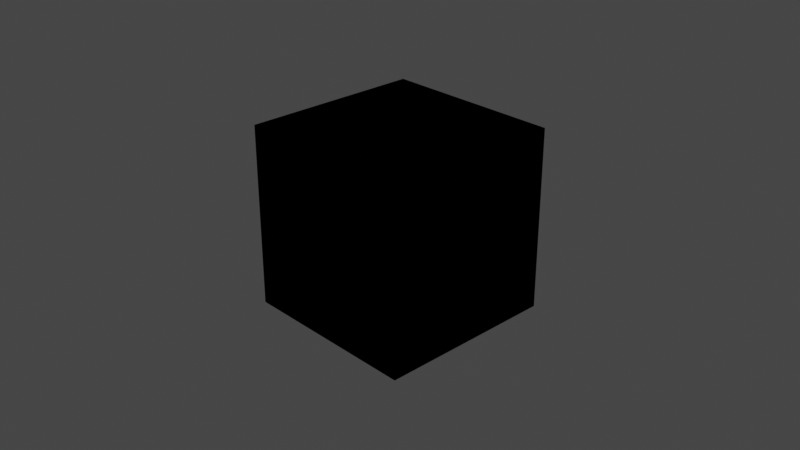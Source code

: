 # Source: JosLeysKleinian_color-1.blend  (saved by Blender 2.83.19; exported with 4.5.12 LTS)
import bpy
from mathutils import Matrix  # noqa: F401  (used for matrix-valued properties, if any)

bpy.ops.wm.read_factory_settings(use_empty=True)
scene = bpy.context.scene
scene.name = 'Scene'

# ---- collections
col_collection = bpy.data.collections.new('Collection'); scene.collection.children.link(col_collection)

# ---- materials (node trees are filled in below, after node groups)
mat_material = bpy.data.materials.new('Material')
mat_material.alpha_threshold = 0.0
mat_material.line_color = (0.0, 0.0, 0.0, 1.0)

# ---- material node trees
mat_material.use_nodes = True; mat_material.node_tree.nodes.clear()
_N = mat_material.node_tree.nodes; _L = mat_material.node_tree.links
n0 = _N.new('NodeUndefined'); n0.name = 'OSL Projection'; n0.location = (-266, 179)
n1 = _N.new('NodeUndefined'); n1.name = 'Saw Wave Tex'; n1.location = (-62, 251)
n1.inputs[0].default_value = 0.0
n2 = _N.new('NodeUndefined'); n2.name = 'Universal Material'; n2.location = (372, 283)
n2.inputs[0].default_value = (0.0, 0.0, 0.0, 1.0)
n2.inputs[2].default_value = 0.0
n2.inputs[3].default_value = 1.0
n2.inputs[4].default_value = 0.0632
n2.inputs[5].default_value = 0.0
n2.inputs[6].default_value = 0.0
n2.inputs[7].default_value = 1.5
n2.inputs[9].default_value = (0.0, 0.0, 0.0)
n2.inputs[10].default_value = (0.0, 0.0, 0.0)
n2.inputs[11].default_value = (0.0, 0.0, 0.0)
n2.inputs[12].default_value = (0.0, 0.0, 0.0, 1.0)
n2.inputs[13].default_value = 0.063
n2.inputs[14].default_value = 1.5
n2.inputs[17].default_value = 0.0
n2.inputs[18].default_value = 1.45
n2.inputs[19].default_value = (0.0, 0.0, 0.0, 1.0)
n2.inputs[20].default_value = 0.2
n2.inputs[23].default_value = 0.0
n2.inputs[25].default_value = 1.0
n2.inputs[26].default_value = False
n2.inputs[27].default_value = False
n2.inputs[31].default_value = True
n2.inputs[32].default_value = 0.0
n2.inputs[34].default_value = False
n3 = _N.new('ShaderNodeOutputMaterial'); n3.name = 'Material Output'; n3.location = (608, 287)
n3.width = 217
n4 = _N.new('NodeUndefined'); n4.name = 'Vectron'; n4.location = (693, 132)
n4.inputs[0].default_value = (30.0, 30.0, 30.0)
n4.inputs[1].default_value = 250
n4.inputs[2].default_value = 15.0
n4.inputs[3].default_value = 1
n4.inputs[4].default_value = 1.0
n4.inputs[5].default_value = 1.0
n4.inputs[6].default_value = -3.725e-09
n4.inputs[7].default_value = 4.42
n4.inputs[8].default_value = 0.0
n4.inputs[9].default_value = 0.0
n4.inputs[10].default_value = 0.0
n4.inputs[11].default_value = 1.0
n4.inputs[12].default_value = 1.88
n4.inputs[13].default_value = 0.002
n4.inputs[14].default_value = 0.5
n4.inputs[15].default_value = 1.0
n4.inputs[16].default_value = 1.0
n4.inputs[17].default_value = 0.0
n4.inputs[18].default_value = 0.0
n4.inputs[19].default_value = 0.0
n4.inputs[20].default_value = 0.0
n4.inputs[21].default_value = 0.0
n4.inputs[22].default_value = 0.0
n4.inputs[23].default_value = 100
n4.inputs[24].default_value = 0
n4.inputs[25].default_value = 0.65
n4.inputs[26].default_value = 1
n4.inputs[27].default_value = 0.25
n4.inputs[28].default_value = 1.0
n5 = _N.new('NodeUndefined'); n5.name = 'Gradient Tex'; n5.location = (157, 260)
n5.inputs[33].default_value = 255
_L.new(n2.outputs[0], n3.inputs[0])
_L.new(n5.outputs[0], n2.inputs[1])
_L.new(n1.outputs[0], n5.inputs[0])
_L.new(n0.outputs[0], n1.inputs[2])
n3.is_active_output = True

# ---- world
world_world = bpy.data.worlds.new('World'); scene.world = world_world
world_world.use_nodes = True; world_world.node_tree.nodes.clear()
_N = world_world.node_tree.nodes; _L = world_world.node_tree.links
n0 = _N.new('ShaderNodeOutputWorld'); n0.name = 'World Output'; n0.location = (300, 300)
n1 = _N.new('ShaderNodeBackground'); n1.name = 'Background'; n1.location = (10, 300)
n1.inputs[0].default_value = (0.05088, 0.05088, 0.05088, 1.0)
n2 = _N.new('NodeUndefined'); n2.name = 'Daylight Environment'; n2.location = (100, 300)
n2.inputs[1].default_value = 2.2
n2.inputs[2].default_value = 1.0
n2.inputs[3].default_value = 0.0
n2.inputs[4].default_value = (0.05, 0.3, 1.0, 1.0)
n2.inputs[5].default_value = (0.6, 0.12, 0.02, 1.0)
n2.inputs[6].default_value = 1.0
n2.inputs[7].default_value = (0.0, 0.0, 0.0, 1.0)
n2.inputs[8].default_value = 90.0
n2.inputs[9].default_value = 5.0
n2.inputs[11].default_value = True
n2.inputs[13].default_value = 1.0
n2.inputs[14].default_value = False
n2.inputs[15].default_value = False
n2.inputs[16].default_value = False
n3 = _N.new('NodeUndefined'); n3.name = 'Sun Direction'; n3.location = (-100, 500)
n3.inputs[0].default_value = 50.77
n3.inputs[1].default_value = 4.467
n3.inputs[2].default_value = 3
n3.inputs[3].default_value = 1
n3.inputs[4].default_value = 14.0
n3.inputs[5].default_value = 0
_L.new(n1.outputs[0], n0.inputs[0])
_L.new(n3.outputs[0], n2.inputs[0])
n0.is_active_output = True
world_world.color = (0.05088, 0.05088, 0.05088)
world_world.use_sun_shadow = False
world_world.sun_shadow_jitter_overblur = 0.0

# ---- cameras
cam_camera = bpy.data.cameras.new('Camera')
cam_camera.clip_end = 100.0
cam_camera.ortho_scale = 7.314

# ---- lights
light_light = bpy.data.lights.new('Light', 'POINT')
light_light.transmission_factor = 0.0
light_light.energy = 1000.0
light_light.shadow_soft_size = 0.1
light_light.shadow_maximum_resolution = 0.006
light_light.use_absolute_resolution = True

# ---- meshes
me_cube = bpy.data.meshes.new('Cube')
me_cube.from_pydata([(1.0, 1.0, 1.0), (1.0, 1.0, -1.0), (1.0, -1.0, 1.0), (1.0, -1.0, -1.0), (-1.0, 1.0, 1.0), (-1.0, 1.0, -1.0), (-1.0, -1.0, 1.0), (-1.0, -1.0, -1.0)], [], [(0, 4, 6, 2), (3, 2, 6, 7), (7, 6, 4, 5), (5, 1, 3, 7), (1, 0, 2, 3), (5, 4, 0, 1)])
_uv = me_cube.uv_layers.new(name='UVMap')
_uv.uv.foreach_set('vector', [0.625, 0.5, 0.875, 0.5, 0.875, 0.75, 0.625, 0.75, 0.375, 0.75, 0.625, 0.75, 0.625, 1.0, 0.375, 1.0, 0.375, 0.0, 0.625, 0.0, 0.625, 0.25, 0.375, 0.25, 0.125, 0.5, 0.375, 0.5, 0.375, 0.75, 0.125, 0.75, 0.375, 0.5, 0.625, 0.5, 0.625, 0.75, 0.375, 0.75, 0.375, 0.25, 0.625, 0.25, 0.625, 0.5, 0.375, 0.5])
me_cube.materials.append(mat_material)
me_cube.use_remesh_preserve_volume = False
me_cube.use_remesh_preserve_attributes = False
me_cube.use_mirror_vertex_groups = False
me_cube.update()

# ---- objects
ob_cube = bpy.data.objects.new('Cube', me_cube)
ob_light = bpy.data.objects.new('Light', light_light)
ob_camera = bpy.data.objects.new('Camera', cam_camera)

# ---- transforms, parenting, visibility, modifiers, constraints
ob_cube.location = (0.0, 0.0, 0.0)
ob_cube.lock_rotations_4d = False
ob_cube.empty_display_type = 'ARROWS'
ob_cube.lineart.crease_threshold = 0.0
ob_light.location = (4.076, 1.005, 5.904)
ob_light.rotation_euler = (0.6503, 0.05522, 1.866)
ob_light.lock_rotations_4d = False
ob_light.empty_display_type = 'ARROWS'
ob_light.color = (0.0, 0.0, 0.0, 0.0)
ob_light.lineart.crease_threshold = 0.0
ob_camera.location = (7.359, -6.926, 4.958)
ob_camera.rotation_euler = (1.109, 0.0, 0.8149)
ob_camera.lock_rotations_4d = False
ob_camera.empty_display_type = 'ARROWS'
ob_camera.color = (0.0, 0.0, 0.0, 0.0)
ob_camera.display_type = 'WIRE'
ob_camera.lineart.crease_threshold = 0.0

# ---- collection membership
col_collection.objects.link(ob_cube)
col_collection.objects.link(ob_light)
col_collection.objects.link(ob_camera)

# ---- scene / render settings (as saved in the file)
scene.camera = ob_camera
scene.frame_start = 1; scene.frame_end = 250; scene.frame_set(1)
scene.render.engine = 'BLENDER_EEVEE_NEXT'
scene.cycles.use_denoising = False
scene.cycles.samples = 128
scene.cycles.sampling_pattern = 'TABULATED_SOBOL'
scene.cycles.use_adaptive_sampling = False
scene.cycles.use_light_tree = False
scene.view_settings.view_transform = 'Filmic'
bpy.context.view_layer.update()
